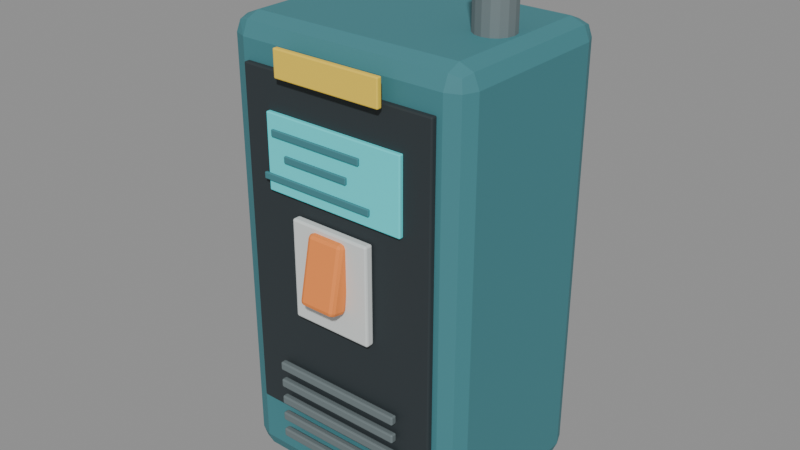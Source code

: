 # Source: power_unit.blend  (saved by Blender 5.2.44; exported with 4.5.12 LTS)
import bpy
from mathutils import Matrix  # noqa: F401  (used for matrix-valued properties, if any)

bpy.ops.wm.read_factory_settings(use_empty=True)
scene = bpy.context.scene
scene.name = 'Terminal Power Unit Asset'

# ---- collections
col_terminal_power_unit_asset = bpy.data.collections.new('Terminal Power Unit Asset'); scene.collection.children.link(col_terminal_power_unit_asset)

# ---- materials (node trees are filled in below, after node groups)
mat_petrol_blue = bpy.data.materials.new('Petrol blue')
mat_petrol_blue.diffuse_color = (0.055, 0.22, 0.25, 1.0)
mat_charcoal = bpy.data.materials.new('Charcoal')
mat_charcoal.diffuse_color = (0.025, 0.035, 0.04, 1.0)
mat_screen_cyan = bpy.data.materials.new('Screen cyan')
mat_screen_cyan.diffuse_color = (0.08, 0.82, 0.86, 1.0)
mat_warm_white = bpy.data.materials.new('Warm white')
mat_warm_white.diffuse_color = (0.72, 0.76, 0.75, 1.0)
mat_safety_orange = bpy.data.materials.new('Safety orange')
mat_safety_orange.diffuse_color = (0.95, 0.27, 0.055, 1.0)
mat_steel = bpy.data.materials.new('Steel')
mat_steel.diffuse_color = (0.22, 0.27, 0.28, 1.0)
mat_warning_yellow = bpy.data.materials.new('Warning yellow')
mat_warning_yellow.diffuse_color = (0.95, 0.66, 0.06, 1.0)
mat_rubber = bpy.data.materials.new('Rubber')
mat_rubber.diffuse_color = (0.018, 0.022, 0.024, 1.0)

# ---- material node trees
mat_petrol_blue.use_nodes = True; mat_petrol_blue.node_tree.nodes.clear()
_N = mat_petrol_blue.node_tree.nodes; _L = mat_petrol_blue.node_tree.links
n0 = _N.new('ShaderNodeBsdfPrincipled'); n0.name = 'Principled BSDF'; n0.location = (-200, 100)
n0.inputs[0].default_value = (0.055, 0.22, 0.25, 1.0)
n0.inputs[2].default_value = 0.72
n0.inputs[10].default_value = 0.005
n1 = _N.new('ShaderNodeOutputMaterial'); n1.name = 'Material Output'; n1.location = (200, 100)
_L.new(n0.outputs[0], n1.inputs[0])
n1.is_active_output = True
mat_charcoal.use_nodes = True; mat_charcoal.node_tree.nodes.clear()
_N = mat_charcoal.node_tree.nodes; _L = mat_charcoal.node_tree.links
n0 = _N.new('ShaderNodeBsdfPrincipled'); n0.name = 'Principled BSDF'; n0.location = (-200, 100)
n0.inputs[0].default_value = (0.025, 0.035, 0.04, 1.0)
n0.inputs[2].default_value = 0.72
n0.inputs[10].default_value = 0.005
n1 = _N.new('ShaderNodeOutputMaterial'); n1.name = 'Material Output'; n1.location = (200, 100)
_L.new(n0.outputs[0], n1.inputs[0])
n1.is_active_output = True
mat_screen_cyan.use_nodes = True; mat_screen_cyan.node_tree.nodes.clear()
_N = mat_screen_cyan.node_tree.nodes; _L = mat_screen_cyan.node_tree.links
n0 = _N.new('ShaderNodeBsdfPrincipled'); n0.name = 'Principled BSDF'; n0.location = (-200, 100)
n0.inputs[0].default_value = (0.08, 0.82, 0.86, 1.0)
n0.inputs[2].default_value = 0.72
n0.inputs[10].default_value = 0.005
n1 = _N.new('ShaderNodeOutputMaterial'); n1.name = 'Material Output'; n1.location = (200, 100)
_L.new(n0.outputs[0], n1.inputs[0])
n1.is_active_output = True
mat_warm_white.use_nodes = True; mat_warm_white.node_tree.nodes.clear()
_N = mat_warm_white.node_tree.nodes; _L = mat_warm_white.node_tree.links
n0 = _N.new('ShaderNodeBsdfPrincipled'); n0.name = 'Principled BSDF'; n0.location = (-200, 100)
n0.inputs[0].default_value = (0.72, 0.76, 0.75, 1.0)
n0.inputs[2].default_value = 0.72
n0.inputs[10].default_value = 0.005
n1 = _N.new('ShaderNodeOutputMaterial'); n1.name = 'Material Output'; n1.location = (200, 100)
_L.new(n0.outputs[0], n1.inputs[0])
n1.is_active_output = True
mat_safety_orange.use_nodes = True; mat_safety_orange.node_tree.nodes.clear()
_N = mat_safety_orange.node_tree.nodes; _L = mat_safety_orange.node_tree.links
n0 = _N.new('ShaderNodeBsdfPrincipled'); n0.name = 'Principled BSDF'; n0.location = (-200, 100)
n0.inputs[0].default_value = (0.95, 0.27, 0.055, 1.0)
n0.inputs[2].default_value = 0.72
n0.inputs[10].default_value = 0.005
n1 = _N.new('ShaderNodeOutputMaterial'); n1.name = 'Material Output'; n1.location = (200, 100)
_L.new(n0.outputs[0], n1.inputs[0])
n1.is_active_output = True
mat_steel.use_nodes = True; mat_steel.node_tree.nodes.clear()
_N = mat_steel.node_tree.nodes; _L = mat_steel.node_tree.links
n0 = _N.new('ShaderNodeBsdfPrincipled'); n0.name = 'Principled BSDF'; n0.location = (-200, 100)
n0.inputs[0].default_value = (0.22, 0.27, 0.28, 1.0)
n0.inputs[1].default_value = 0.55
n0.inputs[2].default_value = 0.72
n0.inputs[10].default_value = 0.005
n1 = _N.new('ShaderNodeOutputMaterial'); n1.name = 'Material Output'; n1.location = (200, 100)
_L.new(n0.outputs[0], n1.inputs[0])
n1.is_active_output = True
mat_warning_yellow.use_nodes = True; mat_warning_yellow.node_tree.nodes.clear()
_N = mat_warning_yellow.node_tree.nodes; _L = mat_warning_yellow.node_tree.links
n0 = _N.new('ShaderNodeBsdfPrincipled'); n0.name = 'Principled BSDF'; n0.location = (-200, 100)
n0.inputs[0].default_value = (0.95, 0.66, 0.06, 1.0)
n0.inputs[2].default_value = 0.72
n0.inputs[10].default_value = 0.005
n1 = _N.new('ShaderNodeOutputMaterial'); n1.name = 'Material Output'; n1.location = (200, 100)
_L.new(n0.outputs[0], n1.inputs[0])
n1.is_active_output = True
mat_rubber.use_nodes = True; mat_rubber.node_tree.nodes.clear()
_N = mat_rubber.node_tree.nodes; _L = mat_rubber.node_tree.links
n0 = _N.new('ShaderNodeBsdfPrincipled'); n0.name = 'Principled BSDF'; n0.location = (-200, 100)
n0.inputs[0].default_value = (0.018, 0.022, 0.024, 1.0)
n0.inputs[2].default_value = 0.72
n0.inputs[10].default_value = 0.005
n1 = _N.new('ShaderNodeOutputMaterial'); n1.name = 'Material Output'; n1.location = (200, 100)
_L.new(n0.outputs[0], n1.inputs[0])
n1.is_active_output = True

# ---- meshes
me_cube = bpy.data.meshes.new('Cube')
me_cube.from_pydata([(-0.36, -0.275, -0.65), (-0.36, -0.275, 0.65), (-0.36, 0.275, -0.65), (-0.36, 0.275, 0.65), (0.36, -0.275, -0.65), (0.36, -0.275, 0.65), (0.36, 0.275, -0.65), (0.36, 0.275, 0.65)], [], [(0, 1, 3, 2), (2, 3, 7, 6), (6, 7, 5, 4), (4, 5, 1, 0), (2, 6, 4, 0), (7, 3, 1, 5)])
_uv = me_cube.uv_layers.new(name='UVMap')
_uv.uv.foreach_set('vector', [0.375, 0.0, 0.625, 0.0, 0.625, 0.25, 0.375, 0.25, 0.375, 0.25, 0.625, 0.25, 0.625, 0.5, 0.375, 0.5, 0.375, 0.5, 0.625, 0.5, 0.625, 0.75, 0.375, 0.75, 0.375, 0.75, 0.625, 0.75, 0.625, 1.0, 0.375, 1.0, 0.125, 0.5, 0.375, 0.5, 0.375, 0.75, 0.125, 0.75, 0.625, 0.5, 0.875, 0.5, 0.875, 0.75, 0.625, 0.75])
me_cube.materials.append(mat_petrol_blue)
me_cube.update()
me_cube_001 = bpy.data.meshes.new('Cube.001')
me_cube_001.from_pydata([(-0.29, -0.009, -0.49), (-0.29, -0.009, 0.49), (-0.29, 0.009, -0.49), (-0.29, 0.009, 0.49), (0.29, -0.009, -0.49), (0.29, -0.009, 0.49), (0.29, 0.009, -0.49), (0.29, 0.009, 0.49)], [], [(0, 1, 3, 2), (2, 3, 7, 6), (6, 7, 5, 4), (4, 5, 1, 0), (2, 6, 4, 0), (7, 3, 1, 5)])
_uv = me_cube_001.uv_layers.new(name='UVMap')
_uv.uv.foreach_set('vector', [0.375, 0.0, 0.625, 0.0, 0.625, 0.25, 0.375, 0.25, 0.375, 0.25, 0.625, 0.25, 0.625, 0.5, 0.375, 0.5, 0.375, 0.5, 0.625, 0.5, 0.625, 0.75, 0.375, 0.75, 0.375, 0.75, 0.625, 0.75, 0.625, 1.0, 0.375, 1.0, 0.125, 0.5, 0.375, 0.5, 0.375, 0.75, 0.125, 0.75, 0.625, 0.5, 0.875, 0.5, 0.875, 0.75, 0.625, 0.75])
me_cube_001.materials.append(mat_charcoal)
me_cube_001.update()
me_cube_002 = bpy.data.meshes.new('Cube.002')
me_cube_002.from_pydata([(-0.21, -0.007, -0.105), (-0.21, -0.007, 0.105), (-0.21, 0.007, -0.105), (-0.21, 0.007, 0.105), (0.21, -0.007, -0.105), (0.21, -0.007, 0.105), (0.21, 0.007, -0.105), (0.21, 0.007, 0.105)], [], [(0, 1, 3, 2), (2, 3, 7, 6), (6, 7, 5, 4), (4, 5, 1, 0), (2, 6, 4, 0), (7, 3, 1, 5)])
_uv = me_cube_002.uv_layers.new(name='UVMap')
_uv.uv.foreach_set('vector', [0.375, 0.0, 0.625, 0.0, 0.625, 0.25, 0.375, 0.25, 0.375, 0.25, 0.625, 0.25, 0.625, 0.5, 0.375, 0.5, 0.375, 0.5, 0.625, 0.5, 0.625, 0.75, 0.375, 0.75, 0.375, 0.75, 0.625, 0.75, 0.625, 1.0, 0.375, 1.0, 0.125, 0.5, 0.375, 0.5, 0.375, 0.75, 0.125, 0.75, 0.625, 0.5, 0.875, 0.5, 0.875, 0.75, 0.625, 0.75])
me_cube_002.materials.append(mat_screen_cyan)
me_cube_002.update()
me_cube_003 = bpy.data.meshes.new('Cube.003')
me_cube_003.from_pydata([(-0.14, -0.0045, -0.009), (-0.14, -0.0045, 0.009), (-0.14, 0.0045, -0.009), (-0.14, 0.0045, 0.009), (0.14, -0.0045, -0.009), (0.14, -0.0045, 0.009), (0.14, 0.0045, -0.009), (0.14, 0.0045, 0.009)], [], [(0, 1, 3, 2), (2, 3, 7, 6), (6, 7, 5, 4), (4, 5, 1, 0), (2, 6, 4, 0), (7, 3, 1, 5)])
_uv = me_cube_003.uv_layers.new(name='UVMap')
_uv.uv.foreach_set('vector', [0.375, 0.0, 0.625, 0.0, 0.625, 0.25, 0.375, 0.25, 0.375, 0.25, 0.625, 0.25, 0.625, 0.5, 0.375, 0.5, 0.375, 0.5, 0.625, 0.5, 0.625, 0.75, 0.375, 0.75, 0.375, 0.75, 0.625, 0.75, 0.625, 1.0, 0.375, 1.0, 0.125, 0.5, 0.375, 0.5, 0.375, 0.75, 0.125, 0.75, 0.625, 0.5, 0.875, 0.5, 0.875, 0.75, 0.625, 0.75])
me_cube_003.materials.append(mat_petrol_blue)
me_cube_003.update()
me_cube_004 = bpy.data.meshes.new('Cube.004')
me_cube_004.from_pydata([(-0.1, -0.0045, -0.009), (-0.1, -0.0045, 0.009), (-0.1, 0.0045, -0.009), (-0.1, 0.0045, 0.009), (0.1, -0.0045, -0.009), (0.1, -0.0045, 0.009), (0.1, 0.0045, -0.009), (0.1, 0.0045, 0.009)], [], [(0, 1, 3, 2), (2, 3, 7, 6), (6, 7, 5, 4), (4, 5, 1, 0), (2, 6, 4, 0), (7, 3, 1, 5)])
_uv = me_cube_004.uv_layers.new(name='UVMap')
_uv.uv.foreach_set('vector', [0.375, 0.0, 0.625, 0.0, 0.625, 0.25, 0.375, 0.25, 0.375, 0.25, 0.625, 0.25, 0.625, 0.5, 0.375, 0.5, 0.375, 0.5, 0.625, 0.5, 0.625, 0.75, 0.375, 0.75, 0.375, 0.75, 0.625, 0.75, 0.625, 1.0, 0.375, 1.0, 0.125, 0.5, 0.375, 0.5, 0.375, 0.75, 0.125, 0.75, 0.625, 0.5, 0.875, 0.5, 0.875, 0.75, 0.625, 0.75])
me_cube_004.materials.append(mat_petrol_blue)
me_cube_004.update()
me_cube_005 = bpy.data.meshes.new('Cube.005')
me_cube_005.from_pydata([(-0.17, -0.0045, -0.009), (-0.17, -0.0045, 0.009), (-0.17, 0.0045, -0.009), (-0.17, 0.0045, 0.009), (0.17, -0.0045, -0.009), (0.17, -0.0045, 0.009), (0.17, 0.0045, -0.009), (0.17, 0.0045, 0.009)], [], [(0, 1, 3, 2), (2, 3, 7, 6), (6, 7, 5, 4), (4, 5, 1, 0), (2, 6, 4, 0), (7, 3, 1, 5)])
_uv = me_cube_005.uv_layers.new(name='UVMap')
_uv.uv.foreach_set('vector', [0.375, 0.0, 0.625, 0.0, 0.625, 0.25, 0.375, 0.25, 0.375, 0.25, 0.625, 0.25, 0.625, 0.5, 0.375, 0.5, 0.375, 0.5, 0.625, 0.5, 0.625, 0.75, 0.375, 0.75, 0.375, 0.75, 0.625, 0.75, 0.625, 1.0, 0.375, 1.0, 0.125, 0.5, 0.375, 0.5, 0.375, 0.75, 0.125, 0.75, 0.625, 0.5, 0.875, 0.5, 0.875, 0.75, 0.625, 0.75])
me_cube_005.materials.append(mat_petrol_blue)
me_cube_005.update()
me_cube_006 = bpy.data.meshes.new('Cube.006')
me_cube_006.from_pydata([(-0.12, -0.0125, -0.14), (-0.12, -0.0125, 0.14), (-0.12, 0.0125, -0.14), (-0.12, 0.0125, 0.14), (0.12, -0.0125, -0.14), (0.12, -0.0125, 0.14), (0.12, 0.0125, -0.14), (0.12, 0.0125, 0.14)], [], [(0, 1, 3, 2), (2, 3, 7, 6), (6, 7, 5, 4), (4, 5, 1, 0), (2, 6, 4, 0), (7, 3, 1, 5)])
_uv = me_cube_006.uv_layers.new(name='UVMap')
_uv.uv.foreach_set('vector', [0.375, 0.0, 0.625, 0.0, 0.625, 0.25, 0.375, 0.25, 0.375, 0.25, 0.625, 0.25, 0.625, 0.5, 0.375, 0.5, 0.375, 0.5, 0.625, 0.5, 0.625, 0.75, 0.375, 0.75, 0.375, 0.75, 0.625, 0.75, 0.625, 1.0, 0.375, 1.0, 0.125, 0.5, 0.375, 0.5, 0.375, 0.75, 0.125, 0.75, 0.625, 0.5, 0.875, 0.5, 0.875, 0.75, 0.625, 0.75])
me_cube_006.materials.append(mat_warm_white)
me_cube_006.update()
me_cube_007 = bpy.data.meshes.new('Cube.007')
me_cube_007.from_pydata([(-0.055, -0.0275, -0.095), (-0.055, -0.0275, 0.095), (-0.055, 0.0275, -0.095), (-0.055, 0.0275, 0.095), (0.055, -0.0275, -0.095), (0.055, -0.0275, 0.095), (0.055, 0.0275, -0.095), (0.055, 0.0275, 0.095)], [], [(0, 1, 3, 2), (2, 3, 7, 6), (6, 7, 5, 4), (4, 5, 1, 0), (2, 6, 4, 0), (7, 3, 1, 5)])
_uv = me_cube_007.uv_layers.new(name='UVMap')
_uv.uv.foreach_set('vector', [0.375, 0.0, 0.625, 0.0, 0.625, 0.25, 0.375, 0.25, 0.375, 0.25, 0.625, 0.25, 0.625, 0.5, 0.375, 0.5, 0.375, 0.5, 0.625, 0.5, 0.625, 0.75, 0.375, 0.75, 0.375, 0.75, 0.625, 0.75, 0.625, 1.0, 0.375, 1.0, 0.125, 0.5, 0.375, 0.5, 0.375, 0.75, 0.125, 0.75, 0.625, 0.5, 0.875, 0.5, 0.875, 0.75, 0.625, 0.75])
me_cube_007.materials.append(mat_safety_orange)
me_cube_007.update()
me_cube_008 = bpy.data.meshes.new('Cube.008')
me_cube_008.from_pydata([(-0.195, -0.009, -0.0125), (-0.195, -0.009, 0.0125), (-0.195, 0.009, -0.0125), (-0.195, 0.009, 0.0125), (0.195, -0.009, -0.0125), (0.195, -0.009, 0.0125), (0.195, 0.009, -0.0125), (0.195, 0.009, 0.0125)], [], [(0, 1, 3, 2), (2, 3, 7, 6), (6, 7, 5, 4), (4, 5, 1, 0), (2, 6, 4, 0), (7, 3, 1, 5)])
_uv = me_cube_008.uv_layers.new(name='UVMap')
_uv.uv.foreach_set('vector', [0.375, 0.0, 0.625, 0.0, 0.625, 0.25, 0.375, 0.25, 0.375, 0.25, 0.625, 0.25, 0.625, 0.5, 0.375, 0.5, 0.375, 0.5, 0.625, 0.5, 0.625, 0.75, 0.375, 0.75, 0.375, 0.75, 0.625, 0.75, 0.625, 1.0, 0.375, 1.0, 0.125, 0.5, 0.375, 0.5, 0.375, 0.75, 0.125, 0.75, 0.625, 0.5, 0.875, 0.5, 0.875, 0.75, 0.625, 0.75])
me_cube_008.materials.append(mat_steel)
me_cube_008.update()
me_cube_009 = bpy.data.meshes.new('Cube.009')
me_cube_009.from_pydata([(-0.195, -0.009, -0.0125), (-0.195, -0.009, 0.0125), (-0.195, 0.009, -0.0125), (-0.195, 0.009, 0.0125), (0.195, -0.009, -0.0125), (0.195, -0.009, 0.0125), (0.195, 0.009, -0.0125), (0.195, 0.009, 0.0125)], [], [(0, 1, 3, 2), (2, 3, 7, 6), (6, 7, 5, 4), (4, 5, 1, 0), (2, 6, 4, 0), (7, 3, 1, 5)])
_uv = me_cube_009.uv_layers.new(name='UVMap')
_uv.uv.foreach_set('vector', [0.375, 0.0, 0.625, 0.0, 0.625, 0.25, 0.375, 0.25, 0.375, 0.25, 0.625, 0.25, 0.625, 0.5, 0.375, 0.5, 0.375, 0.5, 0.625, 0.5, 0.625, 0.75, 0.375, 0.75, 0.375, 0.75, 0.625, 0.75, 0.625, 1.0, 0.375, 1.0, 0.125, 0.5, 0.375, 0.5, 0.375, 0.75, 0.125, 0.75, 0.625, 0.5, 0.875, 0.5, 0.875, 0.75, 0.625, 0.75])
me_cube_009.materials.append(mat_steel)
me_cube_009.update()
me_cube_010 = bpy.data.meshes.new('Cube.010')
me_cube_010.from_pydata([(-0.195, -0.009, -0.0125), (-0.195, -0.009, 0.0125), (-0.195, 0.009, -0.0125), (-0.195, 0.009, 0.0125), (0.195, -0.009, -0.0125), (0.195, -0.009, 0.0125), (0.195, 0.009, -0.0125), (0.195, 0.009, 0.0125)], [], [(0, 1, 3, 2), (2, 3, 7, 6), (6, 7, 5, 4), (4, 5, 1, 0), (2, 6, 4, 0), (7, 3, 1, 5)])
_uv = me_cube_010.uv_layers.new(name='UVMap')
_uv.uv.foreach_set('vector', [0.375, 0.0, 0.625, 0.0, 0.625, 0.25, 0.375, 0.25, 0.375, 0.25, 0.625, 0.25, 0.625, 0.5, 0.375, 0.5, 0.375, 0.5, 0.625, 0.5, 0.625, 0.75, 0.375, 0.75, 0.375, 0.75, 0.625, 0.75, 0.625, 1.0, 0.375, 1.0, 0.125, 0.5, 0.375, 0.5, 0.375, 0.75, 0.125, 0.75, 0.625, 0.5, 0.875, 0.5, 0.875, 0.75, 0.625, 0.75])
me_cube_010.materials.append(mat_steel)
me_cube_010.update()
me_cube_011 = bpy.data.meshes.new('Cube.011')
me_cube_011.from_pydata([(-0.195, -0.009, -0.0125), (-0.195, -0.009, 0.0125), (-0.195, 0.009, -0.0125), (-0.195, 0.009, 0.0125), (0.195, -0.009, -0.0125), (0.195, -0.009, 0.0125), (0.195, 0.009, -0.0125), (0.195, 0.009, 0.0125)], [], [(0, 1, 3, 2), (2, 3, 7, 6), (6, 7, 5, 4), (4, 5, 1, 0), (2, 6, 4, 0), (7, 3, 1, 5)])
_uv = me_cube_011.uv_layers.new(name='UVMap')
_uv.uv.foreach_set('vector', [0.375, 0.0, 0.625, 0.0, 0.625, 0.25, 0.375, 0.25, 0.375, 0.25, 0.625, 0.25, 0.625, 0.5, 0.375, 0.5, 0.375, 0.5, 0.625, 0.5, 0.625, 0.75, 0.375, 0.75, 0.375, 0.75, 0.625, 0.75, 0.625, 1.0, 0.375, 1.0, 0.125, 0.5, 0.375, 0.5, 0.375, 0.75, 0.125, 0.75, 0.625, 0.5, 0.875, 0.5, 0.875, 0.75, 0.625, 0.75])
me_cube_011.materials.append(mat_steel)
me_cube_011.update()
me_cube_012 = bpy.data.meshes.new('Cube.012')
me_cube_012.from_pydata([(-0.195, -0.009, -0.0125), (-0.195, -0.009, 0.0125), (-0.195, 0.009, -0.0125), (-0.195, 0.009, 0.0125), (0.195, -0.009, -0.0125), (0.195, -0.009, 0.0125), (0.195, 0.009, -0.0125), (0.195, 0.009, 0.0125)], [], [(0, 1, 3, 2), (2, 3, 7, 6), (6, 7, 5, 4), (4, 5, 1, 0), (2, 6, 4, 0), (7, 3, 1, 5)])
_uv = me_cube_012.uv_layers.new(name='UVMap')
_uv.uv.foreach_set('vector', [0.375, 0.0, 0.625, 0.0, 0.625, 0.25, 0.375, 0.25, 0.375, 0.25, 0.625, 0.25, 0.625, 0.5, 0.375, 0.5, 0.375, 0.5, 0.625, 0.5, 0.625, 0.75, 0.375, 0.75, 0.375, 0.75, 0.625, 0.75, 0.625, 1.0, 0.375, 1.0, 0.125, 0.5, 0.375, 0.5, 0.375, 0.75, 0.125, 0.75, 0.625, 0.5, 0.875, 0.5, 0.875, 0.75, 0.625, 0.75])
me_cube_012.materials.append(mat_steel)
me_cube_012.update()
me_cube_013 = bpy.data.meshes.new('Cube.013')
me_cube_013.from_pydata([(-0.16, -0.0075, -0.0375), (-0.16, -0.0075, 0.0375), (-0.16, 0.0075, -0.0375), (-0.16, 0.0075, 0.0375), (0.16, -0.0075, -0.0375), (0.16, -0.0075, 0.0375), (0.16, 0.0075, -0.0375), (0.16, 0.0075, 0.0375)], [], [(0, 1, 3, 2), (2, 3, 7, 6), (6, 7, 5, 4), (4, 5, 1, 0), (2, 6, 4, 0), (7, 3, 1, 5)])
_uv = me_cube_013.uv_layers.new(name='UVMap')
_uv.uv.foreach_set('vector', [0.375, 0.0, 0.625, 0.0, 0.625, 0.25, 0.375, 0.25, 0.375, 0.25, 0.625, 0.25, 0.625, 0.5, 0.375, 0.5, 0.375, 0.5, 0.625, 0.5, 0.625, 0.75, 0.375, 0.75, 0.375, 0.75, 0.625, 0.75, 0.625, 1.0, 0.375, 1.0, 0.125, 0.5, 0.375, 0.5, 0.375, 0.75, 0.125, 0.75, 0.625, 0.5, 0.875, 0.5, 0.875, 0.75, 0.625, 0.75])
me_cube_013.materials.append(mat_warning_yellow)
me_cube_013.update()
me_cube_014 = bpy.data.meshes.new('Cube.014')
me_cube_014.from_pydata([(-0.05, -0.22, -0.035), (-0.05, -0.22, 0.035), (-0.05, 0.22, -0.035), (-0.05, 0.22, 0.035), (0.05, -0.22, -0.035), (0.05, -0.22, 0.035), (0.05, 0.22, -0.035), (0.05, 0.22, 0.035)], [], [(0, 1, 3, 2), (2, 3, 7, 6), (6, 7, 5, 4), (4, 5, 1, 0), (2, 6, 4, 0), (7, 3, 1, 5)])
_uv = me_cube_014.uv_layers.new(name='UVMap')
_uv.uv.foreach_set('vector', [0.375, 0.0, 0.625, 0.0, 0.625, 0.25, 0.375, 0.25, 0.375, 0.25, 0.625, 0.25, 0.625, 0.5, 0.375, 0.5, 0.375, 0.5, 0.625, 0.5, 0.625, 0.75, 0.375, 0.75, 0.375, 0.75, 0.625, 0.75, 0.625, 1.0, 0.375, 1.0, 0.125, 0.5, 0.375, 0.5, 0.375, 0.75, 0.125, 0.75, 0.625, 0.5, 0.875, 0.5, 0.875, 0.75, 0.625, 0.75])
me_cube_014.materials.append(mat_rubber)
me_cube_014.update()
me_cube_015 = bpy.data.meshes.new('Cube.015')
me_cube_015.from_pydata([(-0.05, -0.22, -0.035), (-0.05, -0.22, 0.035), (-0.05, 0.22, -0.035), (-0.05, 0.22, 0.035), (0.05, -0.22, -0.035), (0.05, -0.22, 0.035), (0.05, 0.22, -0.035), (0.05, 0.22, 0.035)], [], [(0, 1, 3, 2), (2, 3, 7, 6), (6, 7, 5, 4), (4, 5, 1, 0), (2, 6, 4, 0), (7, 3, 1, 5)])
_uv = me_cube_015.uv_layers.new(name='UVMap')
_uv.uv.foreach_set('vector', [0.375, 0.0, 0.625, 0.0, 0.625, 0.25, 0.375, 0.25, 0.375, 0.25, 0.625, 0.25, 0.625, 0.5, 0.375, 0.5, 0.375, 0.5, 0.625, 0.5, 0.625, 0.75, 0.375, 0.75, 0.375, 0.75, 0.625, 0.75, 0.625, 1.0, 0.375, 1.0, 0.125, 0.5, 0.375, 0.5, 0.375, 0.75, 0.125, 0.75, 0.625, 0.5, 0.875, 0.5, 0.875, 0.75, 0.625, 0.75])
me_cube_015.materials.append(mat_rubber)
me_cube_015.update()
me_cylinder = bpy.data.meshes.new('Cylinder')
me_cylinder.from_pydata([(0.0, 0.055, -0.1), (0.0, 0.055, 0.1), (0.02105, 0.05081, -0.1), (0.02105, 0.05081, 0.1), (0.03889, 0.03889, -0.1), (0.03889, 0.03889, 0.1), (0.05081, 0.02105, -0.1), (0.05081, 0.02105, 0.1), (0.055, 0.0, -0.1), (0.055, 0.0, 0.1), (0.05081, -0.02105, -0.1), (0.05081, -0.02105, 0.1), (0.03889, -0.03889, -0.1), (0.03889, -0.03889, 0.1), (0.02105, -0.05081, -0.1), (0.02105, -0.05081, 0.1), (0.0, -0.055, -0.1), (0.0, -0.055, 0.1), (-0.02105, -0.05081, -0.1), (-0.02105, -0.05081, 0.1), (-0.03889, -0.03889, -0.1), (-0.03889, -0.03889, 0.1), (-0.05081, -0.02105, -0.1), (-0.05081, -0.02105, 0.1), (-0.055, 0.0, -0.1), (-0.055, 0.0, 0.1), (-0.05081, 0.02105, -0.1), (-0.05081, 0.02105, 0.1), (-0.03889, 0.03889, -0.1), (-0.03889, 0.03889, 0.1), (-0.02105, 0.05081, -0.1), (-0.02105, 0.05081, 0.1)], [], [(0, 1, 3, 2), (2, 3, 5, 4), (4, 5, 7, 6), (6, 7, 9, 8), (8, 9, 11, 10), (10, 11, 13, 12), (12, 13, 15, 14), (14, 15, 17, 16), (16, 17, 19, 18), (18, 19, 21, 20), (20, 21, 23, 22), (22, 23, 25, 24), (24, 25, 27, 26), (26, 27, 29, 28), (3, 1, 31, 29, 27, 25, 23, 21, 19, 17, 15, 13, 11, 9, 7, 5), (28, 29, 31, 30), (30, 31, 1, 0), (0, 2, 4, 6, 8, 10, 12, 14, 16, 18, 20, 22, 24, 26, 28, 30)])
_uv = me_cylinder.uv_layers.new(name='UVMap')
_uv.uv.foreach_set('vector', [1.0, 0.5, 1.0, 1.0, 0.9375, 1.0, 0.9375, 0.5, 0.9375, 0.5, 0.9375, 1.0, 0.875, 1.0, 0.875, 0.5, 0.875, 0.5, 0.875, 1.0, 0.8125, 1.0, 0.8125, 0.5, 0.8125, 0.5, 0.8125, 1.0, 0.75, 1.0, 0.75, 0.5, 0.75, 0.5, 0.75, 1.0, 0.6875, 1.0, 0.6875, 0.5, 0.6875, 0.5, 0.6875, 1.0, 0.625, 1.0, 0.625, 0.5, 0.625, 0.5, 0.625, 1.0, 0.5625, 1.0, 0.5625, 0.5, 0.5625, 0.5, 0.5625, 1.0, 0.5, 1.0, 0.5, 0.5, 0.5, 0.5, 0.5, 1.0, 0.4375, 1.0, 0.4375, 0.5, 0.4375, 0.5, 0.4375, 1.0, 0.375, 1.0, 0.375, 0.5, 0.375, 0.5, 0.375, 1.0, 0.3125, 1.0, 0.3125, 0.5, 0.3125, 0.5, 0.3125, 1.0, 0.25, 1.0, 0.25, 0.5, 0.25, 0.5, 0.25, 1.0, 0.1875, 1.0, 0.1875, 0.5, 0.1875, 0.5, 0.1875, 1.0, 0.125, 1.0, 0.125, 0.5, 0.3418, 0.4717, 0.25, 0.49, 0.1582, 0.4717, 0.08029, 0.4197, 0.02827, 0.3418, 0.01, 0.25, 0.02827, 0.1582, 0.08029, 0.08029, 0.1582, 0.02827, 0.25, 0.01, 0.3418, 0.02827, 0.4197, 0.08029, 0.4717, 0.1582, 0.49, 0.25, 0.4717, 0.3418, 0.4197, 0.4197, 0.125, 0.5, 0.125, 1.0, 0.0625, 1.0, 0.0625, 0.5, 0.0625, 0.5, 0.0625, 1.0, 0.0, 1.0, 0.0, 0.5, 0.75, 0.49, 0.8418, 0.4717, 0.9197, 0.4197, 0.9717, 0.3418, 0.99, 0.25, 0.9717, 0.1582, 0.9197, 0.08029, 0.8418, 0.02827, 0.75, 0.01, 0.6582, 0.02827, 0.5803, 0.08029, 0.5283, 0.1582, 0.51, 0.25, 0.5283, 0.3418, 0.5803, 0.4197, 0.6582, 0.4717])
me_cylinder.materials.append(mat_steel)
me_cylinder.update()

# ---- objects
ob_terminal_power_unit = bpy.data.objects.new('Terminal Power Unit', None)
ob_power_cabinet = bpy.data.objects.new('Power cabinet', me_cube)
ob_power_front_inset = bpy.data.objects.new('Power front inset', me_cube_001)
ob_power_status_window = bpy.data.objects.new('Power status window', me_cube_002)
ob_power_status_bar_1 = bpy.data.objects.new('Power status bar 1', me_cube_003)
ob_power_status_bar_2 = bpy.data.objects.new('Power status bar 2', me_cube_004)
ob_power_status_bar_3 = bpy.data.objects.new('Power status bar 3', me_cube_005)
ob_main_breaker_surround = bpy.data.objects.new('Main breaker surround', me_cube_006)
ob_main_breaker = bpy.data.objects.new('Main breaker', me_cube_007)
ob_power_intake_vent_1 = bpy.data.objects.new('Power intake vent 1', me_cube_008)
ob_power_intake_vent_2 = bpy.data.objects.new('Power intake vent 2', me_cube_009)
ob_power_intake_vent_3 = bpy.data.objects.new('Power intake vent 3', me_cube_010)
ob_power_intake_vent_4 = bpy.data.objects.new('Power intake vent 4', me_cube_011)
ob_power_intake_vent_5 = bpy.data.objects.new('Power intake vent 5', me_cube_012)
ob_hazard_label = bpy.data.objects.new('Hazard label', me_cube_013)
ob_power_foot__0_28 = bpy.data.objects.new('Power foot -0.28', me_cube_014)
ob_power_foot__0_28_1 = bpy.data.objects.new('Power foot +0.28', me_cube_015)
ob_top_conduit = bpy.data.objects.new('Top conduit', me_cylinder)

# ---- transforms, parenting, visibility, modifiers, constraints
ob_terminal_power_unit.location = (0.0, 0.0, 0.0)
ob_power_cabinet.parent = ob_terminal_power_unit
ob_power_cabinet.location = (0.0, 0.04983, 0.65)
_m = ob_power_cabinet.modifiers.new('Soft manufactured edges', 'BEVEL')
_m.width = 0.055
_m.width_pct = 0.055
_m.segments = 2
ob_power_front_inset.parent = ob_terminal_power_unit
ob_power_front_inset.location = (0.0, -0.2322, 0.7)
_m = ob_power_front_inset.modifiers.new('Soft manufactured edges', 'BEVEL')
_m.width = 0.00396
_m.width_pct = 0.00396
_m.segments = 2
ob_power_status_window.parent = ob_terminal_power_unit
ob_power_status_window.location = (0.0, -0.2462, 0.98)
_m = ob_power_status_window.modifiers.new('Soft manufactured edges', 'BEVEL')
_m.width = 0.00308
_m.width_pct = 0.00308
_m.segments = 2
ob_power_status_bar_1.parent = ob_terminal_power_unit
ob_power_status_bar_1.location = (-0.05, -0.2552, 1.035)
_m = ob_power_status_bar_1.modifiers.new('Soft manufactured edges', 'BEVEL')
_m.width = 0.00198
_m.width_pct = 0.00198
_m.segments = 2
ob_power_status_bar_2.parent = ob_terminal_power_unit
ob_power_status_bar_2.location = (-0.05, -0.2552, 0.975)
_m = ob_power_status_bar_2.modifiers.new('Soft manufactured edges', 'BEVEL')
_m.width = 0.00198
_m.width_pct = 0.00198
_m.segments = 2
ob_power_status_bar_3.parent = ob_terminal_power_unit
ob_power_status_bar_3.location = (-0.05, -0.2552, 0.915)
_m = ob_power_status_bar_3.modifiers.new('Soft manufactured edges', 'BEVEL')
_m.width = 0.00198
_m.width_pct = 0.00198
_m.segments = 2
ob_main_breaker_surround.parent = ob_terminal_power_unit
ob_main_breaker_surround.location = (0.0, -0.2572, 0.69)
_m = ob_main_breaker_surround.modifiers.new('Soft manufactured edges', 'BEVEL')
_m.width = 0.0055
_m.width_pct = 0.0055
_m.segments = 2
ob_main_breaker.parent = ob_terminal_power_unit
ob_main_breaker.location = (0.0, -0.2782, 0.72)
ob_main_breaker.rotation_euler = (-0.2094, 0.0, 0.0)
_m = ob_main_breaker.modifiers.new('Soft manufactured edges', 'BEVEL')
_m.width = 0.0121
_m.width_pct = 0.0121
_m.segments = 2
ob_power_intake_vent_1.parent = ob_terminal_power_unit
ob_power_intake_vent_1.location = (0.0, -0.2572, 0.36)
_m = ob_power_intake_vent_1.modifiers.new('Soft manufactured edges', 'BEVEL')
_m.width = 0.00396
_m.width_pct = 0.00396
_m.segments = 2
ob_power_intake_vent_2.parent = ob_terminal_power_unit
ob_power_intake_vent_2.location = (0.0, -0.2572, 0.305)
_m = ob_power_intake_vent_2.modifiers.new('Soft manufactured edges', 'BEVEL')
_m.width = 0.00396
_m.width_pct = 0.00396
_m.segments = 2
ob_power_intake_vent_3.parent = ob_terminal_power_unit
ob_power_intake_vent_3.location = (0.0, -0.2572, 0.25)
_m = ob_power_intake_vent_3.modifiers.new('Soft manufactured edges', 'BEVEL')
_m.width = 0.00396
_m.width_pct = 0.00396
_m.segments = 2
ob_power_intake_vent_4.parent = ob_terminal_power_unit
ob_power_intake_vent_4.location = (0.0, -0.2572, 0.195)
_m = ob_power_intake_vent_4.modifiers.new('Soft manufactured edges', 'BEVEL')
_m.width = 0.00396
_m.width_pct = 0.00396
_m.segments = 2
ob_power_intake_vent_5.parent = ob_terminal_power_unit
ob_power_intake_vent_5.location = (0.0, -0.2572, 0.14)
_m = ob_power_intake_vent_5.modifiers.new('Soft manufactured edges', 'BEVEL')
_m.width = 0.00396
_m.width_pct = 0.00396
_m.segments = 2
ob_hazard_label.parent = ob_terminal_power_unit
ob_hazard_label.location = (0.0, -0.2612, 1.22)
_m = ob_hazard_label.modifiers.new('Soft manufactured edges', 'BEVEL')
_m.width = 0.0033
_m.width_pct = 0.0033
_m.segments = 2
ob_power_foot__0_28.parent = ob_terminal_power_unit
ob_power_foot__0_28.location = (-0.28, 0.04983, 0.035)
_m = ob_power_foot__0_28.modifiers.new('Soft manufactured edges', 'BEVEL')
_m.width = 0.0154
_m.width_pct = 0.0154
_m.segments = 2
ob_power_foot__0_28_1.parent = ob_terminal_power_unit
ob_power_foot__0_28_1.location = (0.28, 0.04983, 0.035)
_m = ob_power_foot__0_28_1.modifiers.new('Soft manufactured edges', 'BEVEL')
_m.width = 0.0154
_m.width_pct = 0.0154
_m.segments = 2
ob_top_conduit.parent = ob_terminal_power_unit
ob_top_conduit.location = (0.24, 0.04983, 1.39)
_m = ob_top_conduit.modifiers.new('Soft manufactured edges', 'BEVEL')
_m.width = 0.0088
_m.width_pct = 0.0088
_m.segments = 2

# ---- collection membership
col_terminal_power_unit_asset.objects.link(ob_terminal_power_unit)
col_terminal_power_unit_asset.objects.link(ob_power_cabinet)
col_terminal_power_unit_asset.objects.link(ob_power_front_inset)
col_terminal_power_unit_asset.objects.link(ob_power_status_window)
col_terminal_power_unit_asset.objects.link(ob_power_status_bar_1)
col_terminal_power_unit_asset.objects.link(ob_power_status_bar_2)
col_terminal_power_unit_asset.objects.link(ob_power_status_bar_3)
col_terminal_power_unit_asset.objects.link(ob_main_breaker_surround)
col_terminal_power_unit_asset.objects.link(ob_main_breaker)
col_terminal_power_unit_asset.objects.link(ob_power_intake_vent_1)
col_terminal_power_unit_asset.objects.link(ob_power_intake_vent_2)
col_terminal_power_unit_asset.objects.link(ob_power_intake_vent_3)
col_terminal_power_unit_asset.objects.link(ob_power_intake_vent_4)
col_terminal_power_unit_asset.objects.link(ob_power_intake_vent_5)
col_terminal_power_unit_asset.objects.link(ob_hazard_label)
col_terminal_power_unit_asset.objects.link(ob_power_foot__0_28)
col_terminal_power_unit_asset.objects.link(ob_power_foot__0_28_1)
col_terminal_power_unit_asset.objects.link(ob_top_conduit)

# ---- scene / render settings (as saved in the file)
scene.frame_start = 1; scene.frame_end = 250; scene.frame_set(1)
scene.render.engine = 'BLENDER_EEVEE_NEXT'
scene.render.bake_bias = 0.0
scene.render.bake_samples = 0
scene.render.compositor_device = 'GPU'
scene.eevee.use_volume_custom_range = False
scene.eevee.fast_gi_thickness_near = 0.1
scene.eevee.fast_gi_thickness_far = 0.0
scene.eevee.ray_tracing_options.screen_trace_thickness = 0.1
bpy.context.view_layer.update()

# ---- added for rendering (the .blend has no active camera and no usable light): camera, sun + grey world if the file has none
cam_auto = bpy.data.cameras.new('AutoCamera')
cam_auto.lens = 50.0
cam_auto.sensor_width = 36.0
cam_auto.clip_end = 1000.0
ob_auto_camera = bpy.data.objects.new('AutoCamera', cam_auto)
scene.collection.objects.link(ob_auto_camera)
ob_auto_camera.location = (1.64486, -1.97383, 2.06089)
ob_auto_camera.rotation_euler = (1.09748, -7.21219e-08, 0.694738)
scene.camera = ob_auto_camera
light_auto_sun = bpy.data.lights.new('AutoSun', 'SUN')
light_auto_sun.energy = 3.0
light_auto_sun.angle = 0.0523599
ob_auto_sun = bpy.data.objects.new('AutoSun', light_auto_sun)
scene.collection.objects.link(ob_auto_sun)
ob_auto_sun.rotation_euler = (0.872665, 0.174533, 0.523599)
if scene.world is None:
    world_auto = bpy.data.worlds.new('AutoWorld')
    world_auto.color = (0.3, 0.3, 0.3)
    scene.world = world_auto
bpy.context.view_layer.update()
